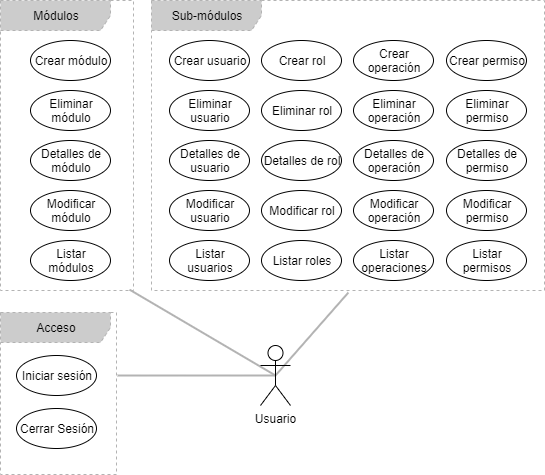

The diagram above was exported from draw.io. Its source (the exported page's mxGraphModel, read from the mxfile embedded in the PNG):
<mxGraphModel dx="868" dy="482" grid="0" gridSize="10" guides="1" tooltips="1" connect="1" arrows="1" fold="1" page="1" pageScale="1" pageWidth="550" pageHeight="480" math="0" shadow="0">
  <root>
    <mxCell id="kmGIMHf25XRUAuIv733p-0" />
    <mxCell id="kmGIMHf25XRUAuIv733p-1" parent="kmGIMHf25XRUAuIv733p-0" />
    <mxCell id="-96hGU8F4EzPNn4L0gV_-2" value="Sub-módulos" style="shape=umlFrame;whiteSpace=wrap;html=1;width=110;height=30;dashed=1;fillColor=#CCCCCC;strokeColor=#B3B3B3;fontColor=#000000;" parent="kmGIMHf25XRUAuIv733p-1" vertex="1">
      <mxGeometry x="151" width="393" height="290" as="geometry" />
    </mxCell>
    <mxCell id="-96hGU8F4EzPNn4L0gV_-3" value="Módulos" style="shape=umlFrame;whiteSpace=wrap;html=1;width=110;height=30;dashed=1;fillColor=#CCCCCC;strokeColor=#B3B3B3;fontColor=#000000;" parent="kmGIMHf25XRUAuIv733p-1" vertex="1">
      <mxGeometry width="133" height="290" as="geometry" />
    </mxCell>
    <mxCell id="-96hGU8F4EzPNn4L0gV_-4" value="Crear módulo" style="ellipse;whiteSpace=wrap;html=1;" parent="kmGIMHf25XRUAuIv733p-1" vertex="1">
      <mxGeometry x="30" y="40" width="80" height="40" as="geometry" />
    </mxCell>
    <mxCell id="-96hGU8F4EzPNn4L0gV_-5" value="Eliminar módulo" style="ellipse;whiteSpace=wrap;html=1;" parent="kmGIMHf25XRUAuIv733p-1" vertex="1">
      <mxGeometry x="30" y="90" width="80" height="40" as="geometry" />
    </mxCell>
    <mxCell id="-96hGU8F4EzPNn4L0gV_-6" value="Detalles de módulo" style="ellipse;whiteSpace=wrap;html=1;" parent="kmGIMHf25XRUAuIv733p-1" vertex="1">
      <mxGeometry x="30" y="140" width="80" height="40" as="geometry" />
    </mxCell>
    <mxCell id="-96hGU8F4EzPNn4L0gV_-7" value="Modificar módulo" style="ellipse;whiteSpace=wrap;html=1;" parent="kmGIMHf25XRUAuIv733p-1" vertex="1">
      <mxGeometry x="30" y="190" width="80" height="40" as="geometry" />
    </mxCell>
    <mxCell id="-96hGU8F4EzPNn4L0gV_-8" value="Listar módulos" style="ellipse;whiteSpace=wrap;html=1;" parent="kmGIMHf25XRUAuIv733p-1" vertex="1">
      <mxGeometry x="30" y="240" width="80" height="40" as="geometry" />
    </mxCell>
    <mxCell id="-96hGU8F4EzPNn4L0gV_-14" value="Crear usuario" style="ellipse;whiteSpace=wrap;html=1;" parent="kmGIMHf25XRUAuIv733p-1" vertex="1">
      <mxGeometry x="169" y="40" width="80" height="40" as="geometry" />
    </mxCell>
    <mxCell id="-96hGU8F4EzPNn4L0gV_-15" value="Eliminar usuario" style="ellipse;whiteSpace=wrap;html=1;" parent="kmGIMHf25XRUAuIv733p-1" vertex="1">
      <mxGeometry x="169" y="90" width="80" height="40" as="geometry" />
    </mxCell>
    <mxCell id="-96hGU8F4EzPNn4L0gV_-16" value="Detalles de usuario" style="ellipse;whiteSpace=wrap;html=1;" parent="kmGIMHf25XRUAuIv733p-1" vertex="1">
      <mxGeometry x="169" y="140" width="80" height="40" as="geometry" />
    </mxCell>
    <mxCell id="-96hGU8F4EzPNn4L0gV_-17" value="Modificar usuario" style="ellipse;whiteSpace=wrap;html=1;" parent="kmGIMHf25XRUAuIv733p-1" vertex="1">
      <mxGeometry x="169" y="190" width="80" height="40" as="geometry" />
    </mxCell>
    <mxCell id="-96hGU8F4EzPNn4L0gV_-18" value="Listar usuarios" style="ellipse;whiteSpace=wrap;html=1;" parent="kmGIMHf25XRUAuIv733p-1" vertex="1">
      <mxGeometry x="169" y="240" width="80" height="40" as="geometry" />
    </mxCell>
    <mxCell id="-96hGU8F4EzPNn4L0gV_-19" value="Crear rol" style="ellipse;whiteSpace=wrap;html=1;" parent="kmGIMHf25XRUAuIv733p-1" vertex="1">
      <mxGeometry x="261" y="40" width="80" height="40" as="geometry" />
    </mxCell>
    <mxCell id="-96hGU8F4EzPNn4L0gV_-20" value="Eliminar rol" style="ellipse;whiteSpace=wrap;html=1;" parent="kmGIMHf25XRUAuIv733p-1" vertex="1">
      <mxGeometry x="261" y="90" width="80" height="40" as="geometry" />
    </mxCell>
    <mxCell id="-96hGU8F4EzPNn4L0gV_-21" value="Detalles de rol" style="ellipse;whiteSpace=wrap;html=1;" parent="kmGIMHf25XRUAuIv733p-1" vertex="1">
      <mxGeometry x="261" y="140" width="80" height="40" as="geometry" />
    </mxCell>
    <mxCell id="-96hGU8F4EzPNn4L0gV_-22" value="Modificar rol" style="ellipse;whiteSpace=wrap;html=1;" parent="kmGIMHf25XRUAuIv733p-1" vertex="1">
      <mxGeometry x="261" y="190" width="80" height="40" as="geometry" />
    </mxCell>
    <mxCell id="-96hGU8F4EzPNn4L0gV_-23" value="Listar roles" style="ellipse;whiteSpace=wrap;html=1;" parent="kmGIMHf25XRUAuIv733p-1" vertex="1">
      <mxGeometry x="261" y="240" width="80" height="40" as="geometry" />
    </mxCell>
    <mxCell id="-96hGU8F4EzPNn4L0gV_-24" value="Crear operación" style="ellipse;whiteSpace=wrap;html=1;" parent="kmGIMHf25XRUAuIv733p-1" vertex="1">
      <mxGeometry x="353" y="40" width="80" height="40" as="geometry" />
    </mxCell>
    <mxCell id="-96hGU8F4EzPNn4L0gV_-25" value="Eliminar operación" style="ellipse;whiteSpace=wrap;html=1;" parent="kmGIMHf25XRUAuIv733p-1" vertex="1">
      <mxGeometry x="353" y="90" width="80" height="40" as="geometry" />
    </mxCell>
    <mxCell id="-96hGU8F4EzPNn4L0gV_-26" value="Detalles de operación" style="ellipse;whiteSpace=wrap;html=1;" parent="kmGIMHf25XRUAuIv733p-1" vertex="1">
      <mxGeometry x="353" y="140" width="80" height="40" as="geometry" />
    </mxCell>
    <mxCell id="-96hGU8F4EzPNn4L0gV_-27" value="Modificar operación" style="ellipse;whiteSpace=wrap;html=1;" parent="kmGIMHf25XRUAuIv733p-1" vertex="1">
      <mxGeometry x="353" y="190" width="80" height="40" as="geometry" />
    </mxCell>
    <mxCell id="-96hGU8F4EzPNn4L0gV_-28" value="Listar operaciones" style="ellipse;whiteSpace=wrap;html=1;" parent="kmGIMHf25XRUAuIv733p-1" vertex="1">
      <mxGeometry x="353" y="240" width="80" height="40" as="geometry" />
    </mxCell>
    <mxCell id="-96hGU8F4EzPNn4L0gV_-29" value="Crear permiso" style="ellipse;whiteSpace=wrap;html=1;" parent="kmGIMHf25XRUAuIv733p-1" vertex="1">
      <mxGeometry x="446" y="40" width="80" height="40" as="geometry" />
    </mxCell>
    <mxCell id="-96hGU8F4EzPNn4L0gV_-30" value="Eliminar permiso" style="ellipse;whiteSpace=wrap;html=1;" parent="kmGIMHf25XRUAuIv733p-1" vertex="1">
      <mxGeometry x="446" y="90" width="80" height="40" as="geometry" />
    </mxCell>
    <mxCell id="-96hGU8F4EzPNn4L0gV_-31" value="Detalles de permiso" style="ellipse;whiteSpace=wrap;html=1;" parent="kmGIMHf25XRUAuIv733p-1" vertex="1">
      <mxGeometry x="446" y="140" width="80" height="40" as="geometry" />
    </mxCell>
    <mxCell id="-96hGU8F4EzPNn4L0gV_-32" value="Modificar permiso" style="ellipse;whiteSpace=wrap;html=1;" parent="kmGIMHf25XRUAuIv733p-1" vertex="1">
      <mxGeometry x="446" y="190" width="80" height="40" as="geometry" />
    </mxCell>
    <mxCell id="-96hGU8F4EzPNn4L0gV_-33" value="Listar permisos" style="ellipse;whiteSpace=wrap;html=1;" parent="kmGIMHf25XRUAuIv733p-1" vertex="1">
      <mxGeometry x="446" y="240" width="80" height="40" as="geometry" />
    </mxCell>
    <mxCell id="gRtQ-6vd8cq-VZ682RDv-0" value="Acceso" style="shape=umlFrame;whiteSpace=wrap;html=1;width=110;height=30;dashed=1;fillColor=#CCCCCC;strokeColor=#B3B3B3;fontColor=#000000;" parent="kmGIMHf25XRUAuIv733p-1" vertex="1">
      <mxGeometry y="312" width="116" height="162" as="geometry" />
    </mxCell>
    <mxCell id="gRtQ-6vd8cq-VZ682RDv-1" value="Iniciar sesión" style="ellipse;whiteSpace=wrap;html=1;" parent="kmGIMHf25XRUAuIv733p-1" vertex="1">
      <mxGeometry x="16" y="355" width="80" height="40" as="geometry" />
    </mxCell>
    <mxCell id="gRtQ-6vd8cq-VZ682RDv-2" value="Cerrar Sesión" style="ellipse;whiteSpace=wrap;html=1;" parent="kmGIMHf25XRUAuIv733p-1" vertex="1">
      <mxGeometry x="16" y="408" width="80" height="40" as="geometry" />
    </mxCell>
    <mxCell id="gRtQ-6vd8cq-VZ682RDv-6" style="edgeStyle=none;rounded=0;orthogonalLoop=1;jettySize=auto;html=1;exitX=0.5;exitY=0.5;exitDx=0;exitDy=0;exitPerimeter=0;entryX=1.009;entryY=0.389;entryDx=0;entryDy=0;entryPerimeter=0;endArrow=none;endFill=0;strokeColor=#B3B3B3;strokeWidth=2;" parent="kmGIMHf25XRUAuIv733p-1" source="-96hGU8F4EzPNn4L0gV_-0" target="gRtQ-6vd8cq-VZ682RDv-0" edge="1">
      <mxGeometry relative="1" as="geometry" />
    </mxCell>
    <mxCell id="gRtQ-6vd8cq-VZ682RDv-7" style="edgeStyle=none;rounded=0;orthogonalLoop=1;jettySize=auto;html=1;exitX=0.5;exitY=0.5;exitDx=0;exitDy=0;exitPerimeter=0;endArrow=none;endFill=0;strokeColor=#B3B3B3;strokeWidth=2;entryX=0.97;entryY=0.997;entryDx=0;entryDy=0;entryPerimeter=0;" parent="kmGIMHf25XRUAuIv733p-1" source="-96hGU8F4EzPNn4L0gV_-0" target="-96hGU8F4EzPNn4L0gV_-3" edge="1">
      <mxGeometry relative="1" as="geometry">
        <mxPoint x="161" y="323" as="targetPoint" />
      </mxGeometry>
    </mxCell>
    <mxCell id="gRtQ-6vd8cq-VZ682RDv-8" style="edgeStyle=none;rounded=0;orthogonalLoop=1;jettySize=auto;html=1;exitX=0.5;exitY=0.5;exitDx=0;exitDy=0;exitPerimeter=0;entryX=0.501;entryY=1.007;entryDx=0;entryDy=0;entryPerimeter=0;endArrow=none;endFill=0;strokeColor=#B3B3B3;strokeWidth=2;" parent="kmGIMHf25XRUAuIv733p-1" source="-96hGU8F4EzPNn4L0gV_-0" target="-96hGU8F4EzPNn4L0gV_-2" edge="1">
      <mxGeometry relative="1" as="geometry" />
    </mxCell>
    <mxCell id="-96hGU8F4EzPNn4L0gV_-0" value="Usuario" style="shape=umlActor;verticalLabelPosition=bottom;labelBackgroundColor=#ffffff;verticalAlign=top;html=1;" parent="kmGIMHf25XRUAuIv733p-1" vertex="1">
      <mxGeometry x="260" y="345" width="30" height="60" as="geometry" />
    </mxCell>
  </root>
</mxGraphModel>